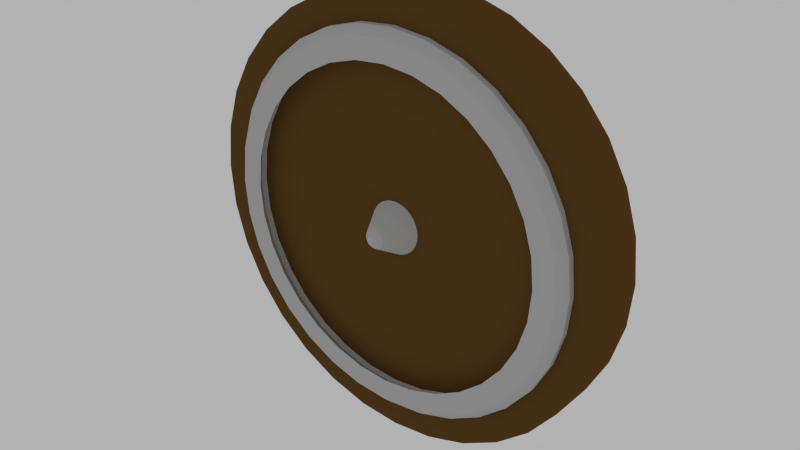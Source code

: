 # Source: escudo.blend  (saved by Blender 2.71.0; exported with 4.5.12 LTS)
import bpy
from mathutils import Matrix  # noqa: F401  (used for matrix-valued properties, if any)

bpy.ops.wm.read_factory_settings(use_empty=True)
scene = bpy.context.scene
scene.name = 'Scene'

# ---- collections
col_collection_1 = bpy.data.collections.new('Collection 1'); scene.collection.children.link(col_collection_1)

# ---- materials (node trees are filled in below, after node groups)
mat_material_000 = bpy.data.materials.new('Material.000')
mat_material_000.alpha_threshold = 0.0
mat_material_000.use_transparent_shadow = False
mat_material_000.diffuse_color = (0.1282, 0.06411, 0.01807, 1.0)
mat_material_000.roughness = 0.5
mat_material_000.line_color = (0.0, 0.0, 0.0, 1.0)
mat_material_006 = bpy.data.materials.new('Material.006')
mat_material_006.alpha_threshold = 0.0
mat_material_006.use_transparent_shadow = False
mat_material_006.diffuse_color = (0.5277, 0.5277, 0.5277, 1.0)
mat_material_006.roughness = 0.5
mat_material_006.specular_intensity = 1.0
mat_material_006.line_color = (0.0, 0.0, 0.0, 1.0)

# ---- material node trees

# ---- world
world_world = bpy.data.worlds.new('World'); scene.world = world_world
world_world.color = (0.448, 0.448, 0.448)
world_world.use_sun_shadow = False
world_world.sun_shadow_jitter_overblur = 0.0
world_world.cycles.sampling_method = 'MANUAL'
world_world.cycles.sample_map_resolution = 256

# ---- cameras
cam_camera_001 = bpy.data.cameras.new('Camera.001')
cam_camera_001.clip_end = 100.0
cam_camera_001.lens = 35.0
cam_camera_001.sensor_width = 32.0
cam_camera_001.sensor_height = 18.0
cam_camera_001.ortho_scale = 7.314
cam_camera_001.dof.focus_distance = 0.0
cam_camera_001.dof.aperture_fstop = 128.0

# ---- meshes
me_circle_001 = bpy.data.meshes.new('Circle.001')
me_circle_001.from_pydata([(0.0, 0.0, 0.0), (0.0, 1.0, 0.0), (-0.1951, 0.9808, 0.0), (-0.3827, 0.9239, 0.0), (-0.5556, 0.8315, 0.0), (-0.7071, 0.7071, 0.0), (-0.8315, 0.5556, 0.0), (-0.9239, 0.3827, 0.0), (-0.9808, 0.1951, 0.0), (-1.0, 7.55e-08, 0.0), (-0.9808, -0.1951, 0.0), (-0.9239, -0.3827, 0.0), (-0.8315, -0.5556, 0.0), (-0.7071, -0.7071, 0.0), (-0.5556, -0.8315, 0.0), (-0.3827, -0.9239, 0.0), (-0.1951, -0.9808, 0.0), (3.258e-07, -1.0, 0.0), (0.1951, -0.9808, 0.0), (0.3827, -0.9239, 0.0), (0.5556, -0.8315, 0.0), (0.7071, -0.7071, 0.0), (0.8315, -0.5556, 0.0), (0.9239, -0.3827, 0.0), (0.9808, -0.1951, 0.0), (1.0, 9.656e-07, 0.0), (0.9808, 0.1951, 0.0), (0.9239, 0.3827, 0.0), (0.8315, 0.5556, 0.0), (0.7071, 0.7071, 0.0), (0.5556, 0.8315, 0.0), (0.3827, 0.9239, 0.0), (0.1951, 0.9808, 0.0), (8.739e-08, 1.736, -5.4e-20), (-0.3387, 1.703, 8.872e-14), (-0.6643, 1.604, 1.74e-13), (-0.9644, 1.443, 2.526e-13), (-1.227, 1.227, 3.216e-13), (-1.443, 0.9644, 3.781e-13), (-1.604, 0.6643, 4.201e-13), (-1.703, 0.3387, 4.46e-13), (-1.736, -7.867e-08, 4.547e-13), (-1.703, -0.3387, 4.46e-13), (-1.604, -0.6643, 4.201e-13), (-1.443, -0.9644, 3.781e-13), (-1.227, -1.227, 3.216e-13), (-0.9644, -1.443, 2.526e-13), (-0.6643, -1.604, 1.74e-13), (-0.3387, -1.703, 8.872e-14), (6.53e-07, -1.736, -2.022e-19), (0.3387, -1.703, -8.872e-14), (0.6643, -1.604, -1.74e-13), (0.9644, -1.443, -2.526e-13), (1.227, -1.227, -3.216e-13), (1.443, -0.9644, -3.781e-13), (1.604, -0.6643, -4.201e-13), (1.703, -0.3387, -4.46e-13), (1.736, 1.466e-06, -4.547e-13), (1.703, 0.3387, -4.46e-13), (1.604, 0.6643, -4.201e-13), (1.443, 0.9644, -3.781e-13), (1.227, 1.227, -3.216e-13), (0.9644, 1.443, -2.526e-13), (0.6643, 1.604, -1.74e-13), (0.3387, 1.703, -8.872e-14), (1.128e-07, 1.977, -6.219e-20), (-0.3858, 1.939, 1.011e-13), (-0.7567, 1.827, 1.982e-13), (-1.099, 1.644, 2.878e-13), (-1.398, 1.398, 3.663e-13), (-1.644, 1.099, 4.307e-13), (-1.827, 0.7567, 4.786e-13), (-1.939, 0.3858, 5.081e-13), (-1.977, -1.29e-07, 5.18e-13), (-1.939, -0.3858, 5.081e-13), (-1.827, -0.7567, 4.786e-13), (-1.644, -1.099, 4.307e-13), (-1.398, -1.398, 3.663e-13), (-1.099, -1.644, 2.878e-13), (-0.7567, -1.827, 1.982e-13), (-0.3858, -1.939, 1.011e-13), (7.571e-07, -1.977, -2.31e-19), (0.3858, -1.939, -1.011e-13), (0.7567, -1.827, -1.982e-13), (1.099, -1.644, -2.878e-13), (1.398, -1.398, -3.663e-13), (1.644, -1.099, -4.307e-13), (1.827, -0.7567, -4.786e-13), (1.939, -0.3858, -5.081e-13), (1.977, 1.631e-06, -5.18e-13), (1.939, 0.3858, -5.081e-13), (1.827, 0.7567, -4.786e-13), (1.644, 1.099, -4.307e-13), (1.398, 1.398, -3.663e-13), (1.099, 1.644, -2.878e-13), (0.7567, 1.827, -1.982e-13), (0.3858, 1.939, -1.011e-13), (1.643e-07, 2.282, 4.496e-13), (-0.4453, 2.239, 5.576e-13), (-0.8734, 2.109, 6.442e-13), (-1.268, 1.898, 7.06e-13), (-1.614, 1.614, 7.407e-13), (-1.898, 1.268, 7.469e-13), (-2.109, 0.8734, 7.244e-13), (-2.239, 0.4453, 6.741e-13), (-2.282, -1.949e-07, 5.979e-13), (-2.239, -0.4453, 4.987e-13), (-2.109, -0.8734, 3.803e-13), (-1.898, -1.268, 2.473e-13), (-1.614, -1.614, 1.048e-13), (-1.268, -1.898, -4.167e-14), (-0.8734, -2.109, -1.866e-13), (-0.4453, -2.239, -3.243e-13), (9.08e-07, -2.282, -4.496e-13), (0.4453, -2.239, -5.576e-13), (0.8734, -2.109, -6.442e-13), (1.268, -1.898, -7.06e-13), (1.614, -1.614, -7.407e-13), (1.898, -1.268, -7.469e-13), (2.109, -0.8734, -7.244e-13), (2.239, -0.4453, -6.741e-13), (2.282, 1.837e-06, -5.979e-13), (2.239, 0.4453, -4.987e-13), (2.109, 0.8734, -3.803e-13), (1.898, 1.268, -2.473e-13), (1.614, 1.614, -1.048e-13), (1.268, 1.898, 4.167e-14), (0.8734, 2.109, 1.866e-13), (0.4453, 2.239, 3.243e-13), (0.3858, 1.939, -0.504), (0.7567, 1.827, -0.504), (1.099, 1.644, -0.504), (1.398, 1.398, -0.504), (1.644, 1.099, -0.504), (1.827, 0.7567, -0.504), (1.939, 0.3858, -0.504), (1.977, 1.833e-07, -0.504), (1.939, -0.3858, -0.504), (1.827, -0.7567, -0.504), (1.644, -1.099, -0.504), (1.398, -1.398, -0.504), (1.099, -1.644, -0.504), (0.7567, -1.827, -0.504), (0.3858, -1.939, -0.504), (2.111e-06, -1.977, -0.504), (-0.3858, -1.939, -0.504), (-0.7567, -1.827, -0.504), (-1.099, -1.644, -0.504), (-1.398, -1.398, -0.504), (-1.644, -1.099, -0.504), (-1.827, -0.7567, -0.504), (-1.939, -0.3858, -0.504), (-1.977, -1.577e-06, -0.504), (-1.939, 0.3858, -0.504), (-1.827, 0.7567, -0.504), (-1.644, 1.099, -0.504), (-1.398, 1.398, -0.504), (-1.099, 1.644, -0.504), (-0.7567, 1.827, -0.504), (-0.3858, 1.939, -0.504), (1.466e-06, 1.977, -0.504), (0.3387, 1.703, -0.504), (0.6643, 1.604, -0.504), (0.9644, 1.443, -0.504), (1.227, 1.227, -0.504), (1.443, 0.9644, -0.504), (1.604, 0.6643, -0.504), (1.703, 0.3387, -0.504), (1.736, 1.863e-08, -0.504), (1.703, -0.3387, -0.504), (1.604, -0.6643, -0.504), (1.443, -0.9644, -0.504), (1.227, -1.227, -0.504), (0.9644, -1.443, -0.504), (0.6643, -1.604, -0.504), (0.3387, -1.703, -0.504), (2.007e-06, -1.736, -0.504), (-0.3387, -1.703, -0.504), (-0.6643, -1.604, -0.504), (-0.9644, -1.443, -0.504), (-1.227, -1.227, -0.504), (-1.443, -0.9644, -0.504), (-1.604, -0.6643, -0.504), (-1.703, -0.3387, -0.504), (-1.736, -1.527e-06, -0.504), (-1.703, 0.3387, -0.504), (-1.604, 0.6643, -0.504), (-1.443, 0.9644, -0.504), (-1.227, 1.227, -0.504), (-0.9644, 1.443, -0.504), (-0.6643, 1.604, -0.504), (-0.3387, 1.703, -0.504), (1.441e-06, 1.736, -0.504), (0.05375, 0.2702, -0.504), (0.1054, 0.2545, -0.504), (0.1531, 0.2291, -0.504), (0.1948, 0.1948, -0.504), (0.2291, 0.1531, -0.504), (0.2545, 0.1054, -0.504), (0.2702, 0.05375, -0.504), (0.2755, -9.603e-07, -0.504), (0.2702, -0.05375, -0.504), (0.2545, -0.1054, -0.504), (0.2291, -0.1531, -0.504), (0.1948, -0.1948, -0.504), (0.1531, -0.2291, -0.504), (0.1054, -0.2545, -0.504), (0.05375, -0.2702, -0.504), (1.411e-06, -0.2755, -0.504), (-0.05374, -0.2702, -0.504), (-0.1054, -0.2545, -0.504), (-0.1531, -0.2291, -0.504), (-0.1948, -0.1948, -0.504), (-0.2291, -0.1531, -0.504), (-0.2545, -0.1054, -0.504), (-0.2702, -0.05375, -0.504), (-0.2755, -1.205e-06, -0.504), (-0.2702, 0.05375, -0.504), (-0.2545, 0.1054, -0.504), (-0.2291, 0.1531, -0.504), (-0.1948, 0.1948, -0.504), (-0.1531, 0.2291, -0.504), (-0.1054, 0.2545, -0.504), (-0.05375, 0.2702, -0.504), (1.321e-06, 0.2755, -0.504), (0.008073, 0.04057, -0.8569), (7.585e-07, 2.282, -0.2212), (-0.4453, 2.239, -0.2212), (-0.8734, 2.109, -0.2212), (-1.268, 1.898, -0.2212), (-1.614, 1.614, -0.2212), (-1.898, 1.268, -0.2212), (-2.109, 0.8734, -0.2212), (-2.239, 0.4453, -0.2212), (-2.282, -8.303e-07, -0.2212), (-2.239, -0.4453, -0.2212), (-2.109, -0.8734, -0.2212), (-1.898, -1.268, -0.2212), (-1.614, -1.614, -0.2212), (-1.268, -1.898, -0.2212), (-0.8734, -2.109, -0.2212), (-0.4453, -2.239, -0.2212), (1.502e-06, -2.282, -0.2212), (0.4453, -2.239, -0.2212), (0.8734, -2.109, -0.2212), (1.268, -1.898, -0.2212), (1.614, -1.614, -0.2212), (1.898, -1.268, -0.2212), (2.109, -0.8734, -0.2212), (2.239, -0.4453, -0.2212), (2.282, 1.201e-06, -0.2212), (2.239, 0.4453, -0.2212), (2.109, 0.8734, -0.2212), (1.898, 1.268, -0.2212), (1.614, 1.614, -0.2212), (1.268, 1.898, -0.2212), (0.8734, 2.109, -0.2212), (0.4453, 2.239, -0.2212), (1.109e-06, 2.282, -0.3518), (-0.4453, 2.239, -0.3518), (-0.8734, 2.109, -0.3518), (-1.268, 1.898, -0.3518), (-1.614, 1.614, -0.3518), (-1.898, 1.268, -0.3518), (-2.109, 0.8734, -0.3518), (-2.239, 0.4453, -0.3518), (-2.282, -1.206e-06, -0.3518), (-2.239, -0.4453, -0.3518), (-2.109, -0.8734, -0.3518), (-1.898, -1.268, -0.3518), (-1.614, -1.614, -0.3518), (-1.268, -1.898, -0.3518), (-0.8734, -2.109, -0.3518), (-0.4453, -2.239, -0.3518), (1.853e-06, -2.282, -0.3518), (0.4453, -2.239, -0.3518), (0.8734, -2.109, -0.3518), (1.268, -1.898, -0.3518), (1.614, -1.614, -0.3518), (1.898, -1.268, -0.3518), (2.109, -0.8734, -0.3518), (2.239, -0.4453, -0.3518), (2.282, 8.259e-07, -0.3518), (2.239, 0.4453, -0.3518), (2.109, 0.8734, -0.3518), (1.898, 1.268, -0.3518), (1.614, 1.614, -0.3518), (1.268, 1.898, -0.3518), (0.8734, 2.109, -0.3518), (0.4453, 2.239, -0.3518), (1.518e-06, 2.282, -0.504), (-0.4453, 2.239, -0.504), (-0.8734, 2.109, -0.504), (-1.268, 1.898, -0.504), (-1.614, 1.614, -0.504), (-1.898, 1.268, -0.504), (-2.109, 0.8734, -0.504), (-2.239, 0.4453, -0.504), (-2.282, -1.643e-06, -0.504), (-2.239, -0.4453, -0.504), (-2.109, -0.8734, -0.504), (-1.898, -1.268, -0.504), (-1.614, -1.614, -0.504), (-1.268, -1.898, -0.504), (-0.8734, -2.109, -0.504), (-0.4453, -2.239, -0.504), (2.262e-06, -2.282, -0.504), (0.4453, -2.239, -0.504), (0.8734, -2.109, -0.504), (1.268, -1.898, -0.504), (1.614, -1.614, -0.504), (1.898, -1.268, -0.504), (2.109, -0.8734, -0.504), (2.239, -0.4453, -0.504), (2.282, 3.888e-07, -0.504), (2.239, 0.4453, -0.504), (2.109, 0.8734, -0.504), (1.898, 1.268, -0.504), (1.614, 1.614, -0.504), (1.268, 1.898, -0.504), (0.8734, 2.109, -0.504), (0.4453, 2.239, -0.504), (0.3858, 1.939, -0.5711), (0.7567, 1.827, -0.5711), (1.099, 1.644, -0.5711), (1.398, 1.398, -0.5711), (1.644, 1.099, -0.5711), (1.827, 0.7567, -0.5711), (1.939, 0.3858, -0.5711), (1.977, -9.496e-09, -0.5711), (1.939, -0.3858, -0.5711), (1.827, -0.7567, -0.5711), (1.644, -1.099, -0.5711), (1.398, -1.398, -0.5711), (1.099, -1.644, -0.5711), (0.7567, -1.827, -0.5711), (0.3858, -1.939, -0.5711), (2.291e-06, -1.977, -0.5711), (-0.3858, -1.939, -0.5711), (-0.7567, -1.827, -0.5711), (-1.099, -1.644, -0.5711), (-1.398, -1.398, -0.5711), (-1.644, -1.099, -0.5711), (-1.827, -0.7567, -0.5711), (-1.939, -0.3858, -0.5711), (-1.977, -1.77e-06, -0.5711), (-1.939, 0.3858, -0.5711), (-1.827, 0.7567, -0.5711), (-1.644, 1.099, -0.5711), (-1.398, 1.398, -0.5711), (-1.099, 1.644, -0.5711), (-0.7567, 1.827, -0.5711), (-0.3858, 1.939, -0.5711), (1.647e-06, 1.977, -0.5711), (0.3387, 1.703, -0.5711), (0.6643, 1.604, -0.5711), (0.9644, 1.443, -0.5711), (1.227, 1.227, -0.5711), (1.443, 0.9644, -0.5711), (1.604, 0.6643, -0.5711), (1.703, 0.3387, -0.5711), (1.736, -1.741e-07, -0.5711), (1.703, -0.3387, -0.5711), (1.604, -0.6643, -0.5711), (1.443, -0.9644, -0.5711), (1.227, -1.227, -0.5711), (0.9644, -1.443, -0.5711), (0.6643, -1.604, -0.5711), (0.3387, -1.703, -0.5711), (2.187e-06, -1.736, -0.5711), (-0.3387, -1.703, -0.5711), (-0.6643, -1.604, -0.5711), (-0.9644, -1.443, -0.5711), (-1.227, -1.227, -0.5711), (-1.443, -0.9644, -0.5711), (-1.604, -0.6643, -0.5711), (-1.703, -0.3387, -0.5711), (-1.736, -1.719e-06, -0.5711), (-1.703, 0.3387, -0.5711), (-1.604, 0.6643, -0.5711), (-1.443, 0.9644, -0.5711), (-1.227, 1.227, -0.5711), (-0.9644, 1.443, -0.5711), (-0.6643, 1.604, -0.5711), (-0.3387, 1.703, -0.5711), (1.621e-06, 1.736, -0.5711), (0.3694, 1.857, -0.6621), (0.7246, 1.749, -0.6621), (1.052, 1.574, -0.6621), (1.339, 1.339, -0.6621), (1.574, 1.052, -0.6621), (1.749, 0.7246, -0.6621), (1.857, 0.3694, -0.6621), (1.893, -3.267e-07, -0.6621), (1.857, -0.3694, -0.6621), (1.749, -0.7246, -0.6621), (1.574, -1.052, -0.6621), (1.339, -1.339, -0.6621), (1.052, -1.574, -0.6621), (0.7246, -1.749, -0.6621), (0.3694, -1.857, -0.6621), (2.501e-06, -1.893, -0.6621), (-0.3694, -1.857, -0.6621), (-0.7246, -1.749, -0.6621), (-1.052, -1.574, -0.6621), (-1.339, -1.339, -0.6621), (-1.574, -1.052, -0.6621), (-1.749, -0.7246, -0.6621), (-1.857, -0.3694, -0.6621), (-1.893, -2.012e-06, -0.6621), (-1.857, 0.3694, -0.6621), (-1.749, 0.7246, -0.6621), (-1.574, 1.052, -0.6621), (-1.339, 1.339, -0.6621), (-1.052, 1.574, -0.6621), (-0.7246, 1.749, -0.6621), (-0.3694, 1.857, -0.6621), (1.884e-06, 1.893, -0.6621), (0.3243, 1.63, -0.6621), (0.6361, 1.536, -0.6621), (0.9235, 1.382, -0.6621), (1.175, 1.175, -0.6621), (1.382, 0.9235, -0.6621), (1.536, 0.6361, -0.6621), (1.63, 0.3243, -0.6621), (1.662, -4.843e-07, -0.6621), (1.63, -0.3243, -0.6621), (1.536, -0.6361, -0.6621), (1.382, -0.9235, -0.6621), (1.175, -1.175, -0.6621), (0.9235, -1.382, -0.6621), (0.6361, -1.536, -0.6621), (0.3243, -1.63, -0.6621), (2.402e-06, -1.662, -0.6621), (-0.3243, -1.63, -0.6621), (-0.6361, -1.536, -0.6621), (-0.9235, -1.382, -0.6621), (-1.175, -1.175, -0.6621), (-1.382, -0.9235, -0.6621), (-1.536, -0.6361, -0.6621), (-1.63, -0.3243, -0.6621), (-1.662, -1.964e-06, -0.6621), (-1.63, 0.3243, -0.6621), (-1.536, 0.6361, -0.6621), (-1.382, 0.9235, -0.6621), (-1.175, 1.175, -0.6621), (-0.9235, 1.382, -0.6621), (-0.6361, 1.536, -0.6621), (-0.3243, 1.63, -0.6621), (1.86e-06, 1.662, -0.6621), (0.01998, 0.1004, -0.8003), (0.03919, 0.0946, -0.8003), (0.05689, 0.08514, -0.8003), (0.07241, 0.0724, -0.8003), (0.08514, 0.05689, -0.8003), (0.09461, 0.03918, -0.8003), (0.1004, 0.01997, -0.8003), (0.1024, -1.929e-06, -0.8003), (0.1004, -0.01998, -0.8003), (0.09461, -0.03919, -0.8003), (0.08514, -0.05689, -0.8003), (0.07241, -0.07241, -0.8003), (0.05689, -0.08514, -0.8003), (0.03919, -0.09461, -0.8003), (0.01998, -0.1004, -0.8003), (2.146e-06, -0.1024, -0.8003), (-0.01997, -0.1004, -0.8003), (-0.03918, -0.09461, -0.8003), (-0.05689, -0.08514, -0.8003), (-0.0724, -0.07241, -0.8003), (-0.08514, -0.05689, -0.8003), (-0.0946, -0.03919, -0.8003), (-0.1004, -0.01998, -0.8003), (-0.1024, -2.02e-06, -0.8003), (-0.1004, 0.01997, -0.8003), (-0.0946, 0.03918, -0.8003), (-0.08514, 0.05689, -0.8003), (-0.0724, 0.0724, -0.8003), (-0.05689, 0.08514, -0.8003), (-0.03918, 0.0946, -0.8003), (-0.01997, 0.1004, -0.8003), (2.113e-06, 0.1024, -0.8003), (0.01583, 0.03822, -0.8569), (0.02299, 0.0344, -0.8569), (0.02925, 0.02925, -0.8569), (0.0344, 0.02298, -0.8569), (0.03822, 0.01583, -0.8569), (0.04058, 0.008069, -0.8569), (0.04137, -2.133e-06, -0.8569), (0.04058, -0.008073, -0.8569), (0.03822, -0.01583, -0.8569), (0.0344, -0.02299, -0.8569), (0.02926, -0.02925, -0.8569), (0.02299, -0.0344, -0.8569), (0.01583, -0.03822, -0.8569), (0.008073, -0.04058, -0.8569), (2.275e-06, -0.04137, -0.8569), (-0.008069, -0.04058, -0.8569), (-0.01583, -0.03822, -0.8569), (-0.02298, -0.0344, -0.8569), (-0.02925, -0.02925, -0.8569), (-0.0344, -0.02299, -0.8569), (-0.03822, -0.01583, -0.8569), (-0.04057, -0.008073, -0.8569), (-0.04137, -2.169e-06, -0.8569), (-0.04057, 0.008069, -0.8569), (-0.03822, 0.01583, -0.8569), (-0.0344, 0.02298, -0.8569), (-0.02925, 0.02925, -0.8569), (-0.02298, 0.0344, -0.8569), (-0.01583, 0.03822, -0.8569), (-0.008069, 0.04057, -0.8569), (2.262e-06, 0.04137, -0.8569), (2.262e-06, -2.173e-06, -0.8569)], [], [(0, 2, 1), (0, 3, 2), (0, 4, 3), (0, 5, 4), (0, 6, 5), (0, 7, 6), (0, 8, 7), (0, 9, 8), (0, 10, 9), (0, 11, 10), (0, 12, 11), (0, 13, 12), (0, 14, 13), (0, 15, 14), (0, 16, 15), (0, 17, 16), (0, 18, 17), (0, 19, 18), (0, 20, 19), (0, 21, 20), (0, 22, 21), (0, 23, 22), (0, 24, 23), (0, 25, 24), (0, 26, 25), (0, 27, 26), (0, 28, 27), (0, 29, 28), (0, 30, 29), (0, 31, 30), (0, 32, 31), (0, 1, 32), (30, 62, 61, 29), (19, 51, 50, 18), (8, 40, 39, 7), (29, 61, 60, 28), (18, 50, 49, 17), (2, 34, 33, 1), (7, 39, 38, 6), (28, 60, 59, 27), (6, 38, 37, 5), (17, 49, 48, 16), (27, 59, 58, 26), (5, 37, 36, 4), (16, 48, 47, 15), (26, 58, 57, 25), (4, 36, 35, 3), (15, 47, 46, 14), (25, 57, 56, 24), (3, 35, 34, 2), (14, 46, 45, 13), (24, 56, 55, 23), (13, 45, 44, 12), (23, 55, 54, 22), (12, 44, 43, 11), (1, 33, 64, 32), (22, 54, 53, 21), (11, 43, 42, 10), (32, 64, 63, 31), (21, 53, 52, 20), (10, 42, 41, 9), (31, 63, 62, 30), (20, 52, 51, 19), (9, 41, 40, 8), (60, 92, 91, 59), (38, 70, 69, 37), (49, 81, 80, 48), (58, 90, 89, 57), (36, 68, 67, 35), (47, 79, 78, 46), (56, 88, 87, 55), (34, 66, 65, 33), (45, 77, 76, 44), (33, 65, 96, 64), (54, 86, 85, 53), (43, 75, 74, 42), (63, 95, 94, 62), (52, 84, 83, 51), (41, 73, 72, 40), (61, 93, 92, 60), (50, 82, 81, 49), (39, 71, 70, 38), (59, 91, 90, 58), (37, 69, 68, 36), (48, 80, 79, 47), (57, 89, 88, 56), (35, 67, 66, 34), (46, 78, 77, 45), (55, 87, 86, 54), (44, 76, 75, 43), (64, 96, 95, 63), (53, 85, 84, 52), (42, 74, 73, 41), (62, 94, 93, 61), (51, 83, 82, 50), (40, 72, 71, 39), (94, 126, 125, 93), (83, 115, 114, 82), (72, 104, 103, 71), (92, 124, 123, 91), (70, 102, 101, 69), (81, 113, 112, 80), (90, 122, 121, 89), (68, 100, 99, 67), (79, 111, 110, 78), (88, 120, 119, 87), (66, 98, 97, 65), (77, 109, 108, 76), (65, 97, 128, 96), (86, 118, 117, 85), (75, 107, 106, 74), (95, 127, 126, 94), (84, 116, 115, 83), (73, 105, 104, 72), (93, 125, 124, 92), (82, 114, 113, 81), (71, 103, 102, 70), (91, 123, 122, 90), (69, 101, 100, 68), (80, 112, 111, 79), (89, 121, 120, 88), (67, 99, 98, 66), (78, 110, 109, 77), (87, 119, 118, 86), (76, 108, 107, 75), (96, 128, 127, 95), (85, 117, 116, 84), (74, 106, 105, 73), (152, 151, 344, 345), (137, 136, 329, 330), (178, 179, 372, 371), (163, 164, 357, 356), (159, 158, 351, 352), (144, 143, 336, 337), (185, 186, 379, 378), (170, 171, 364, 363), (129, 160, 353, 322), (151, 150, 343, 344), (177, 178, 371, 370), (136, 135, 328, 329), (162, 163, 356, 355), (158, 157, 350, 351), (143, 142, 335, 336), (184, 185, 378, 377), (169, 170, 363, 362), (150, 149, 342, 343), (191, 192, 385, 384), (176, 177, 370, 369), (135, 134, 327, 328), (161, 162, 355, 354), (157, 156, 349, 350), (142, 141, 334, 335), (183, 184, 377, 376), (168, 169, 362, 361), (149, 148, 341, 342), (190, 191, 384, 383), (134, 133, 326, 327), (175, 176, 369, 368), (192, 161, 354, 385), (156, 155, 348, 349), (216, 217, 185, 184), (205, 206, 174, 173), (194, 195, 163, 162), (215, 216, 184, 183), (204, 205, 173, 172), (193, 194, 162, 161), (214, 215, 183, 182), (203, 204, 172, 171), (224, 193, 161, 192), (213, 214, 182, 181), (202, 203, 171, 170), (212, 213, 181, 180), (201, 202, 170, 169), (211, 212, 180, 179), (222, 223, 191, 190), (200, 201, 169, 168), (210, 211, 179, 178), (221, 222, 190, 189), (199, 200, 168, 167), (209, 210, 178, 177), (220, 221, 189, 188), (198, 199, 167, 166), (208, 209, 177, 176), (219, 220, 188, 187), (197, 198, 166, 165), (218, 219, 187, 186), (223, 224, 192, 191), (207, 208, 176, 175), (196, 197, 165, 164), (217, 218, 186, 185), (206, 207, 175, 174), (195, 196, 164, 163), (203, 202, 459, 460), (214, 213, 470, 471), (204, 203, 460, 461), (193, 224, 481, 450), (215, 214, 471, 472), (205, 204, 461, 462), (194, 193, 450, 451), (216, 215, 472, 473), (206, 205, 462, 463), (195, 194, 451, 452), (217, 216, 473, 474), (207, 206, 463, 464), (196, 195, 452, 453), (218, 217, 474, 475), (208, 207, 464, 465), (197, 196, 453, 454), (219, 218, 475, 476), (224, 223, 480, 481), (198, 197, 454, 455), (209, 208, 465, 466), (220, 219, 476, 477), (199, 198, 455, 456), (210, 209, 466, 467), (221, 220, 477, 478), (200, 199, 456, 457), (211, 210, 467, 468), (222, 221, 478, 479), (201, 200, 457, 458), (212, 211, 468, 469), (223, 222, 479, 480), (202, 201, 458, 459), (213, 212, 469, 470), (231, 232, 264, 263), (242, 243, 275, 274), (253, 254, 286, 285), (233, 234, 266, 265), (244, 245, 277, 276), (255, 256, 288, 287), (235, 236, 268, 267), (246, 247, 279, 278), (257, 226, 258, 289), (237, 238, 270, 269), (226, 227, 259, 258), (248, 249, 281, 280), (239, 240, 272, 271), (228, 229, 261, 260), (250, 251, 283, 282), (241, 242, 274, 273), (230, 231, 263, 262), (252, 253, 285, 284), (232, 233, 265, 264), (243, 244, 276, 275), (254, 255, 287, 286), (234, 235, 267, 266), (245, 246, 278, 277), (256, 257, 289, 288), (236, 237, 269, 268), (247, 248, 280, 279), (238, 239, 271, 270), (227, 228, 260, 259), (249, 250, 282, 281), (240, 241, 273, 272), (229, 230, 262, 261), (251, 252, 284, 283), (125, 126, 255, 254), (114, 115, 244, 243), (103, 104, 233, 232), (123, 124, 253, 252), (101, 102, 231, 230), (112, 113, 242, 241), (121, 122, 251, 250), (99, 100, 229, 228), (110, 111, 240, 239), (119, 120, 249, 248), (97, 98, 227, 226), (108, 109, 238, 237), (128, 97, 226, 257), (117, 118, 247, 246), (106, 107, 236, 235), (126, 127, 256, 255), (115, 116, 245, 244), (104, 105, 234, 233), (124, 125, 254, 253), (113, 114, 243, 242), (102, 103, 232, 231), (122, 123, 252, 251), (100, 101, 230, 229), (111, 112, 241, 240), (120, 121, 250, 249), (98, 99, 228, 227), (109, 110, 239, 238), (118, 119, 248, 247), (107, 108, 237, 236), (127, 128, 257, 256), (116, 117, 246, 245), (105, 106, 235, 234), (272, 273, 305, 304), (261, 262, 294, 293), (283, 284, 316, 315), (263, 264, 296, 295), (274, 275, 307, 306), (285, 286, 318, 317), (265, 266, 298, 297), (276, 277, 309, 308), (287, 288, 320, 319), (267, 268, 300, 299), (278, 279, 311, 310), (289, 258, 290, 321), (269, 270, 302, 301), (258, 259, 291, 290), (280, 281, 313, 312), (271, 272, 304, 303), (260, 261, 293, 292), (282, 283, 315, 314), (273, 274, 306, 305), (262, 263, 295, 294), (284, 285, 317, 316), (264, 265, 297, 296), (275, 276, 308, 307), (286, 287, 319, 318), (266, 267, 299, 298), (277, 278, 310, 309), (288, 289, 321, 320), (268, 269, 301, 300), (279, 280, 312, 311), (270, 271, 303, 302), (259, 260, 292, 291), (281, 282, 314, 313), (131, 132, 318, 319), (142, 143, 307, 308), (153, 154, 296, 297), (133, 134, 316, 317), (155, 156, 294, 295), (144, 145, 305, 306), (135, 136, 314, 315), (157, 158, 292, 293), (146, 147, 303, 304), (137, 138, 312, 313), (159, 160, 290, 291), (148, 149, 301, 302), (160, 129, 321, 290), (139, 140, 310, 311), (150, 151, 299, 300), (130, 131, 319, 320), (141, 142, 308, 309), (152, 153, 297, 298), (132, 133, 317, 318), (143, 144, 306, 307), (154, 155, 295, 296), (134, 135, 315, 316), (156, 157, 293, 294), (145, 146, 304, 305), (136, 137, 313, 314), (158, 159, 291, 292), (147, 148, 302, 303), (138, 139, 311, 312), (149, 150, 300, 301), (129, 130, 320, 321), (140, 141, 309, 310), (151, 152, 298, 299), (365, 366, 430, 429), (351, 350, 414, 415), (372, 373, 437, 436), (336, 335, 399, 400), (357, 358, 422, 421), (343, 342, 406, 407), (379, 380, 444, 443), (364, 365, 429, 428), (328, 327, 391, 392), (350, 349, 413, 414), (371, 372, 436, 435), (335, 334, 398, 399), (356, 357, 421, 420), (342, 341, 405, 406), (378, 379, 443, 442), (363, 364, 428, 427), (327, 326, 390, 391), (349, 348, 412, 413), (370, 371, 435, 434), (334, 333, 397, 398), (355, 356, 420, 419), (341, 340, 404, 405), (377, 378, 442, 441), (362, 363, 427, 426), (326, 325, 389, 390), (348, 347, 411, 412), (384, 385, 449, 448), (369, 370, 434, 433), (333, 332, 396, 397), (354, 355, 419, 418), (340, 339, 403, 404), (376, 377, 441, 440), (130, 129, 322, 323), (171, 172, 365, 364), (186, 187, 380, 379), (145, 144, 337, 338), (160, 159, 352, 353), (164, 165, 358, 357), (138, 137, 330, 331), (179, 180, 373, 372), (153, 152, 345, 346), (131, 130, 323, 324), (172, 173, 366, 365), (187, 188, 381, 380), (146, 145, 338, 339), (165, 166, 359, 358), (180, 181, 374, 373), (139, 138, 331, 332), (154, 153, 346, 347), (132, 131, 324, 325), (173, 174, 367, 366), (188, 189, 382, 381), (147, 146, 339, 340), (166, 167, 360, 359), (181, 182, 375, 374), (140, 139, 332, 333), (155, 154, 347, 348), (133, 132, 325, 326), (174, 175, 368, 367), (189, 190, 383, 382), (148, 147, 340, 341), (167, 168, 361, 360), (182, 183, 376, 375), (141, 140, 333, 334), (442, 443, 411, 410), (431, 432, 400, 399), (420, 421, 389, 388), (440, 441, 409, 408), (429, 430, 398, 397), (418, 419, 387, 386), (438, 439, 407, 406), (427, 428, 396, 395), (436, 437, 405, 404), (447, 448, 416, 415), (425, 426, 394, 393), (434, 435, 403, 402), (445, 446, 414, 413), (423, 424, 392, 391), (443, 444, 412, 411), (432, 433, 401, 400), (421, 422, 390, 389), (441, 442, 410, 409), (430, 431, 399, 398), (419, 420, 388, 387), (439, 440, 408, 407), (428, 429, 397, 396), (449, 418, 386, 417), (437, 438, 406, 405), (448, 449, 417, 416), (426, 427, 395, 394), (435, 436, 404, 403), (446, 447, 415, 414), (424, 425, 393, 392), (433, 434, 402, 401), (444, 445, 413, 412), (422, 423, 391, 390), (329, 328, 392, 393), (380, 381, 445, 444), (344, 343, 407, 408), (358, 359, 423, 422), (322, 353, 417, 386), (373, 374, 438, 437), (337, 336, 400, 401), (352, 351, 415, 416), (330, 329, 393, 394), (366, 367, 431, 430), (381, 382, 446, 445), (345, 344, 408, 409), (323, 322, 386, 387), (359, 360, 424, 423), (374, 375, 439, 438), (338, 337, 401, 402), (353, 352, 416, 417), (331, 330, 394, 395), (367, 368, 432, 431), (382, 383, 447, 446), (346, 345, 409, 410), (324, 323, 387, 388), (360, 361, 425, 424), (375, 376, 440, 439), (339, 338, 402, 403), (385, 354, 418, 449), (332, 331, 395, 396), (368, 369, 433, 432), (383, 384, 448, 447), (347, 346, 410, 411), (325, 324, 388, 389), (361, 362, 426, 425), (463, 462, 493, 494), (452, 451, 482, 483), (474, 473, 504, 505), (464, 463, 494, 495), (453, 452, 483, 484), (475, 474, 505, 506), (465, 464, 495, 496), (454, 453, 484, 485), (476, 475, 506, 507), (481, 480, 511, 512), (455, 454, 485, 486), (466, 465, 496, 497), (477, 476, 507, 508), (456, 455, 486, 487), (467, 466, 497, 498), (478, 477, 508, 509), (457, 456, 487, 488), (468, 467, 498, 499), (479, 478, 509, 510), (458, 457, 488, 489), (469, 468, 499, 500), (480, 479, 510, 511), (459, 458, 489, 490), (470, 469, 500, 501), (460, 459, 490, 491), (471, 470, 501, 502), (461, 460, 491, 492), (450, 481, 512, 225), (472, 471, 502, 503), (462, 461, 492, 493), (451, 450, 225, 482), (473, 472, 503, 504), (513, 225, 512), (513, 482, 225), (513, 483, 482), (513, 484, 483), (513, 485, 484), (513, 486, 485), (513, 487, 486), (513, 488, 487), (513, 489, 488), (513, 490, 489), (513, 491, 490), (513, 492, 491), (513, 493, 492), (513, 494, 493), (513, 495, 494), (513, 496, 495), (513, 497, 496), (513, 498, 497), (513, 499, 498), (513, 500, 499), (513, 501, 500), (513, 502, 501), (513, 503, 502), (513, 504, 503), (513, 505, 504), (513, 506, 505), (513, 507, 506), (513, 508, 507), (513, 509, 508), (513, 510, 509), (513, 511, 510), (513, 512, 511)])
me_circle_001.polygons.foreach_set('material_index', [0, 0, 0, 0, 0, 0, 0, 0, 0, 0, 0, 0, 0, 0, 0, 0, 0, 0, 0, 0, 0, 0, 0, 0, 0, 0, 0, 0, 0, 0, 0, 0, 0, 0, 0, 0, 0, 0, 0, 0, 0, 0, 0, 0, 0, 0, 0, 0, 0, 0, 0, 0, 0, 0, 0, 0, 0, 0, 0, 0, 0, 0, 0, 0, 0, 0, 0, 0, 0, 0, 0, 0, 0, 0, 0, 0, 0, 0, 0, 0, 0, 0, 0, 0, 0, 0, 0, 0, 0, 0, 0, 0, 0, 0, 0, 0, 0, 0, 0, 0, 0, 0, 0, 0, 0, 0, 0, 0, 0, 0, 0, 0, 0, 0, 0, 0, 0, 0, 0, 0, 0, 0, 0, 0, 0, 0, 0, 0, 1, 1, 1, 1, 1, 1, 1, 1, 1, 1, 1, 1, 1, 1, 1, 1, 1, 1, 1, 1, 1, 1, 1, 1, 1, 1, 1, 1, 1, 1, 1, 1, 0, 0, 0, 0, 0, 0, 0, 0, 0, 0, 0, 0, 0, 0, 0, 0, 0, 0, 0, 0, 0, 0, 0, 0, 0, 0, 0, 0, 0, 0, 0, 0, 1, 1, 1, 1, 1, 1, 1, 1, 1, 1, 1, 1, 1, 1, 1, 1, 1, 1, 1, 1, 1, 1, 1, 1, 1, 1, 1, 1, 1, 1, 1, 1, 0, 0, 0, 0, 0, 0, 0, 0, 0, 0, 0, 0, 0, 0, 0, 0, 0, 0, 0, 0, 0, 0, 0, 0, 0, 0, 0, 0, 0, 0, 0, 0, 0, 0, 0, 0, 0, 0, 0, 0, 0, 0, 0, 0, 0, 0, 0, 0, 0, 0, 0, 0, 0, 0, 0, 0, 0, 0, 0, 0, 0, 0, 0, 0, 0, 0, 0, 0, 0, 0, 0, 0, 0, 0, 0, 0, 0, 0, 0, 0, 0, 0, 0, 0, 0, 0, 0, 0, 0, 0, 0, 0, 0, 0, 0, 0, 0, 0, 0, 0, 0, 0, 0, 0, 0, 0, 0, 0, 0, 0, 0, 0, 0, 0, 0, 0, 0, 0, 0, 0, 0, 0, 0, 0, 0, 0, 0, 0, 1, 1, 1, 1, 1, 1, 1, 1, 1, 1, 1, 1, 1, 1, 1, 1, 1, 1, 1, 1, 1, 1, 1, 1, 1, 1, 1, 1, 1, 1, 1, 1, 1, 1, 1, 1, 1, 1, 1, 1, 1, 1, 1, 1, 1, 1, 1, 1, 1, 1, 1, 1, 1, 1, 1, 1, 1, 1, 1, 1, 1, 1, 1, 1, 1, 1, 1, 1, 1, 1, 1, 1, 1, 1, 1, 1, 1, 1, 1, 1, 1, 1, 1, 1, 1, 1, 1, 1, 1, 1, 1, 1, 1, 1, 1, 1, 1, 1, 1, 1, 1, 1, 1, 1, 1, 1, 1, 1, 1, 1, 1, 1, 1, 1, 1, 1, 1, 1, 1, 1, 1, 1, 1, 1, 1, 1, 1, 1, 1, 1, 1, 1, 1, 1, 1, 1, 1, 1, 1, 1, 1, 1, 1, 1, 1, 1, 1, 1, 1, 1, 1, 1, 1, 1, 1, 1, 1, 1, 1, 1, 1, 1, 1, 1, 1, 1, 1, 1, 1, 1, 1, 1, 1, 1, 1, 1, 1, 1, 1, 1, 1, 1, 1, 1, 1, 1, 1, 1, 1, 1, 1, 1])
me_circle_001.materials.append(mat_material_000)
me_circle_001.materials.append(mat_material_006)
me_circle_001.use_remesh_preserve_volume = False
me_circle_001.use_remesh_preserve_attributes = False
me_circle_001.use_mirror_vertex_groups = False
me_circle_001.update()

# ---- objects
ob_circle = bpy.data.objects.new('Circle', me_circle_001)
ob_camera_001 = bpy.data.objects.new('Camera.001', cam_camera_001)

# ---- transforms, parenting, visibility, modifiers, constraints
ob_circle.location = (4.287, 2.843, 0.6047)
ob_circle.rotation_euler = (4.712, -1.748e-07, 6.283)
ob_circle.lineart.crease_threshold = 0.0
ob_camera_001.location = (-0.5128, -21.97, 2.578)
ob_camera_001.rotation_euler = (1.453, -0.004268, 0.04396)
ob_camera_001.lock_rotations_4d = False
ob_camera_001.empty_display_type = 'ARROWS'
ob_camera_001.color = (0.0, 0.0, 0.0, 0.0)
ob_camera_001.hide_viewport = True
ob_camera_001.display_type = 'WIRE'
ob_camera_001.lineart.crease_threshold = 0.0

# ---- collection membership
col_collection_1.objects.link(ob_circle)
col_collection_1.objects.link(ob_camera_001)

# ---- scene / render settings (as saved in the file)
scene.frame_start = 1; scene.frame_end = 250; scene.frame_set(33)
scene.render.engine = 'BLENDER_EEVEE_NEXT'
scene.render.resolution_percentage = 50
scene.render.dither_intensity = 0.0
scene.cycles.use_denoising = False
scene.cycles.samples = 10
scene.cycles.sampling_pattern = 'TABULATED_SOBOL'
scene.cycles.light_sampling_threshold = 0.0
scene.cycles.use_adaptive_sampling = False
scene.cycles.use_light_tree = False
scene.cycles.blur_glossy = 0.0
scene.cycles.volume_bounces = 1
scene.cycles.pixel_filter_type = 'GAUSSIAN'
scene.cycles.sample_clamp_indirect = 0.0
scene.view_settings.view_transform = 'Standard'
bpy.context.view_layer.update()

# ---- added for rendering (the .blend has no active camera): camera
cam_auto = bpy.data.cameras.new('AutoCamera')
cam_auto.lens = 50.0
cam_auto.sensor_width = 36.0
cam_auto.clip_end = 1000.0
ob_auto_camera = bpy.data.objects.new('AutoCamera', cam_auto)
scene.collection.objects.link(ob_auto_camera)
ob_auto_camera.location = (10.3118, -4.81574, 5.42492)
ob_auto_camera.rotation_euler = (1.09748, -7.21219e-08, 0.694738)
scene.camera = ob_auto_camera
bpy.context.view_layer.update()
